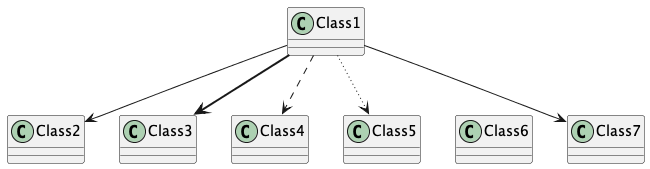

The diagram above was rendered by PlantUML. Its source (embedded in the PNG):
@startuml

class Class1
class Class2
class Class3
class Class4
class Class5
class Class6
class Class7

Class1 --> Class2
Class1 -[bold]-> Class3
Class1 -[dashed]-> Class4
Class1 -[dotted]-> Class5
Class1 -[hidden]-> Class6
Class1 -[plain]-> Class7

@enduml